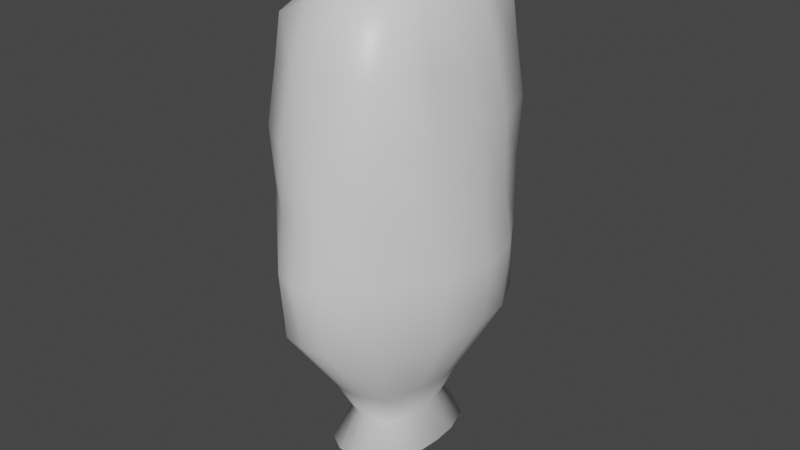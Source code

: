 # Source: Pillow1.blend  (saved by Blender 2.82.7; exported with 4.5.12 LTS)
import bpy
from mathutils import Matrix  # noqa: F401  (used for matrix-valued properties, if any)

bpy.ops.wm.read_factory_settings(use_empty=True)
scene = bpy.context.scene
scene.name = 'Scene'

# ---- collections
col_collection = bpy.data.collections.new('Collection'); scene.collection.children.link(col_collection)

# ---- materials (node trees are filled in below, after node groups)
mat_material = bpy.data.materials.new('Material')
mat_material.alpha_threshold = 0.0
mat_material.use_transparent_shadow = False
mat_material.line_color = (0.0, 0.0, 0.0, 1.0)

# ---- material node trees
mat_material.use_nodes = True; mat_material.node_tree.nodes.clear()
_N = mat_material.node_tree.nodes; _L = mat_material.node_tree.links
n0 = _N.new('ShaderNodeOutputMaterial'); n0.name = 'Material Output'; n0.location = (300, 300)
n1 = _N.new('ShaderNodeBsdfPrincipled'); n1.name = 'Principled BSDF'; n1.location = (10, 300)
n1.distribution = 'GGX'
n1.subsurface_method = 'BURLEY'
n1.inputs[2].default_value = 0.4
n1.inputs[3].default_value = 1.45
n1.inputs[27].default_value = (0.0, 0.0, 0.0, 1.0)
n1.inputs[28].default_value = 1.0
_L.new(n1.outputs[0], n0.inputs[0])
n0.is_active_output = True

# ---- world
world_world = bpy.data.worlds.new('World'); scene.world = world_world
world_world.use_nodes = True; world_world.node_tree.nodes.clear()
_N = world_world.node_tree.nodes; _L = world_world.node_tree.links
n0 = _N.new('ShaderNodeOutputWorld'); n0.name = 'World Output'; n0.location = (300, 300)
n1 = _N.new('ShaderNodeBackground'); n1.name = 'Background'; n1.location = (10, 300)
n1.inputs[0].default_value = (0.05088, 0.05088, 0.05088, 1.0)
_L.new(n1.outputs[0], n0.inputs[0])
n0.is_active_output = True
world_world.color = (0.05088, 0.05088, 0.05088)
world_world.use_sun_shadow = False
world_world.sun_shadow_jitter_overblur = 0.0

# ---- meshes
me_cube = bpy.data.meshes.new('Cube')
me_cube.from_pydata([(0.9093, 1.343, 3.487), (0.5207, 0.7039, -3.202), (0.9093, -1.252, 3.487), (0.5207, -0.7222, -3.202), (-0.7586, 1.343, 3.487), (-0.396, 0.7039, -3.202), (-0.7586, -1.252, 3.487), (-0.396, -0.7222, -3.202), (-0.4672, 0.3315, -3.218), (-0.4665, -0.003833, -3.218), (-0.4658, -0.3417, -3.218), (0.9217, 0.6351, 3.704), (0.9206, 0.05533, 3.704), (0.9141, -0.5248, 3.704), (-0.7634, -0.5248, 3.704), (-0.7699, 0.05533, 3.704), (-0.7638, 0.6354, 3.704), (0.6008, -0.3417, -3.219), (0.6029, -0.003833, -3.219), (0.6052, 0.3159, -3.215), (0.2553, 0.7999, -3.22), (0.05955, 0.8037, -3.219), (-0.1264, 0.8037, -3.216), (0.408, -1.27, 3.704), (0.07017, -1.27, 3.704), (-0.2674, -1.27, 3.704), (-0.1261, -0.8369, -3.208), (0.05952, -0.8369, -3.211), (0.2453, -0.8369, -3.208), (-0.2674, 1.359, 3.704), (0.07017, 1.359, 3.704), (0.4082, 1.352, 3.704), (0.3531, 0.4902, -3.473), (0.05611, 0.5093, -3.517), (-0.2432, 0.4901, -3.472), (0.3503, -0.001399, -3.517), (0.04421, -0.0004466, -3.62), (-0.2517, -0.001401, -3.517), (0.3514, -0.5066, -3.471), (0.05612, -0.5244, -3.513), (-0.2428, -0.5066, -3.471), (-0.2833, 0.6515, 4.125), (0.06888, 0.6748, 4.197), (0.4224, 0.6515, 4.125), (-0.3025, 0.05636, 4.197), (0.06602, 0.0574, 4.321), (0.4376, 0.05636, 4.197), (-0.2844, -0.54, 4.125), (0.06813, -0.5621, 4.197), (0.4221, -0.54, 4.125), (1.057, 1.382, 1.202), (1.066, 1.382, 0.2715), (1.066, 1.382, -0.8683), (-0.7736, -1.46, -0.8553), (-0.7736, -1.46, 0.2715), (-0.7746, -1.45, 1.196), (0.9255, -1.45, 1.196), (0.9244, -1.46, 0.2715), (0.9244, -1.46, -0.8553), (-0.7658, 1.515, 1.203), (-0.764, 1.525, 0.2715), (-0.764, 1.525, -0.8695), (1.396, 0.6429, 1.108), (1.492, 0.6748, 0.2687), (1.422, 0.6515, -0.7427), (1.446, 0.05596, 1.118), (1.612, 0.0574, 0.2658), (1.492, 0.05636, -0.7311), (1.381, -0.6752, 1.092), (1.447, -0.7018, 0.2697), (1.397, -0.6817, -0.7058), (-1.173, -0.6752, 1.09), (-1.235, -0.7018, 0.2697), (-1.188, -0.6817, -0.7051), (-1.22, 0.05596, 1.116), (-1.385, 0.0574, 0.2658), (-1.266, 0.05636, -0.7298), (-1.168, 0.7673, 1.094), (-1.234, 0.7959, 0.2696), (-1.183, 0.7744, -0.7108), (-0.2466, 1.858, 1.111), (-0.2656, 1.954, 0.2687), (-0.2503, 1.884, -0.7446), (0.09608, 1.908, 1.121), (0.1003, 2.074, 0.2658), (0.09887, 1.954, -0.733), (0.5141, 1.844, 1.098), (0.5375, 1.914, 0.2696), (0.5218, 1.861, -0.7124), (0.4136, -1.841, 1.081), (0.4361, -1.941, 0.2687), (0.4198, -1.868, -0.7244), (0.06628, -1.893, 1.09), (0.06547, -2.065, 0.2658), (0.06619, -1.941, -0.7037), (-0.2792, -1.841, 1.081), (-0.302, -1.941, 0.2687), (-0.2853, -1.868, -0.7245), (0.6753, 0.7929, -2.984), (0.6324, -0.9037, -2.98), (-0.4149, 0.8375, -2.984), (0.8342, 0.3447, -2.955), (0.856, -0.0225, -2.953), (0.8236, -0.4446, -2.945), (-0.5851, -0.4446, -2.944), (-0.604, -0.0225, -2.952), (-0.5834, 0.3919, -2.946), (-0.1017, 1.006, -2.956), (0.1118, 1.028, -2.954), (0.3541, 0.9971, -2.947), (0.3182, -1.096, -2.945), (0.1029, -1.119, -2.939), (-0.1118, -1.096, -2.945), (-0.4179, -0.9037, -2.98), (-0.7666, -1.351, 2.914), (0.9814, 1.363, 2.916), (0.9173, -1.351, 2.914), (-0.7622, 1.429, 2.917), (1.144, 0.639, 2.963), (1.168, 0.05564, 2.965), (1.132, -0.6, 2.951), (-0.9523, -0.6, 2.95), (-0.9847, 0.05564, 2.964), (-0.9532, 0.7013, 2.953), (-0.256, 1.608, 2.965), (0.08079, 1.633, 2.967), (0.4553, 1.598, 2.956), (0.4081, -1.556, 2.94), (0.06859, -1.581, 2.94), (-0.2699, -1.556, 2.94), (-0.2521, -0.6066, -2.495), (0.482, 0.5302, -2.498), (0.439, -0.6066, -2.495), (-0.2492, 0.5739, -2.499), (0.6068, 0.2341, -2.463), (0.6283, -0.007869, -2.46), (0.5982, -0.297, -2.452), (-0.3916, -0.297, -2.452), (-0.4137, -0.007869, -2.46), (-0.3901, 0.2747, -2.454), (-0.04161, 0.7027, -2.464), (0.09973, 0.7242, -2.461), (0.2655, 0.6951, -2.455), (0.2329, -0.7529, -2.456), (0.09011, -0.7752, -2.45), (-0.05204, -0.7529, -2.456), (-0.386, -0.8939, -1.884), (0.6852, 0.7628, -1.891), (0.6125, -0.8939, -1.884), (-0.381, 0.8364, -1.891), (0.8801, 0.3342, -1.828), (0.9161, -0.01552, -1.823), (0.8665, -0.4414, -1.81), (-0.6086, -0.4414, -1.809), (-0.6474, -0.01552, -1.822), (-0.6062, 0.3997, -1.812), (-0.08004, 1.035, -1.829), (0.1247, 1.071, -1.824), (0.3688, 1.023, -1.813), (0.3153, -1.12, -1.818), (0.1081, -1.157, -1.808), (-0.09786, -1.12, -1.818), (1.071, 1.448, 2.061), (0.9674, -1.48, 2.056), (-0.812, 1.553, 2.061), (1.335, 0.6755, 2.036), (1.375, 0.05771, 2.042), (1.321, -0.6744, 2.021), (-1.128, -0.6744, 2.02), (-1.169, 0.05771, 2.04), (-1.125, 0.7741, 2.023), (-0.2707, 1.829, 2.038), (0.088, 1.868, 2.045), (0.5064, 1.816, 2.026), (0.4284, -1.794, 2.009), (0.06583, -1.835, 2.014), (-0.2953, -1.794, 2.009), (-0.819, -1.48, 2.056)], [], [(47, 14, 6, 25), (129, 25, 6, 114), (123, 16, 4, 117), (38, 17, 3, 28), (120, 13, 2, 116), (126, 31, 0, 115), (115, 0, 11, 118), (118, 11, 12, 119), (119, 12, 13, 120), (20, 1, 19, 32), (32, 19, 18, 35), (35, 18, 17, 38), (114, 6, 14, 121), (121, 14, 15, 122), (122, 15, 16, 123), (29, 4, 16, 41), (41, 16, 15, 44), (44, 15, 14, 47), (12, 46, 49, 13), (46, 45, 48, 49), (45, 44, 47, 48), (11, 43, 46, 12), (43, 42, 45, 46), (42, 41, 44, 45), (0, 31, 43, 11), (31, 30, 42, 43), (30, 29, 41, 42), (9, 37, 40, 10), (37, 36, 39, 40), (36, 35, 38, 39), (8, 34, 37, 9), (34, 33, 36, 37), (33, 32, 35, 36), (5, 22, 34, 8), (22, 21, 33, 34), (21, 20, 32, 33), (117, 4, 29, 124), (124, 29, 30, 125), (125, 30, 31, 126), (10, 40, 26, 7), (40, 39, 27, 26), (39, 38, 28, 27), (116, 2, 23, 127), (127, 23, 24, 128), (128, 24, 25, 129), (13, 49, 23, 2), (49, 48, 24, 23), (48, 47, 25, 24), (160, 94, 97, 161), (94, 93, 96, 97), (93, 92, 95, 96), (159, 91, 94, 160), (91, 90, 93, 94), (90, 89, 92, 93), (148, 58, 91, 159), (58, 57, 90, 91), (57, 56, 89, 90), (157, 85, 88, 158), (85, 84, 87, 88), (84, 83, 86, 87), (156, 82, 85, 157), (82, 81, 84, 85), (81, 80, 83, 84), (149, 61, 82, 156), (61, 60, 81, 82), (60, 59, 80, 81), (154, 76, 79, 155), (76, 75, 78, 79), (75, 74, 77, 78), (153, 73, 76, 154), (73, 72, 75, 76), (72, 71, 74, 75), (146, 53, 73, 153), (53, 54, 72, 73), (54, 55, 71, 72), (151, 67, 70, 152), (67, 66, 69, 70), (66, 65, 68, 69), (150, 64, 67, 151), (64, 63, 66, 67), (63, 62, 65, 66), (147, 52, 64, 150), (52, 51, 63, 64), (51, 50, 62, 63), (158, 88, 52, 147), (88, 87, 51, 52), (87, 86, 50, 51), (152, 70, 58, 148), (70, 69, 57, 58), (69, 68, 56, 57), (155, 79, 61, 149), (79, 78, 60, 61), (78, 77, 59, 60), (161, 97, 53, 146), (97, 96, 54, 53), (96, 95, 55, 54), (26, 112, 113, 7), (8, 106, 100, 5), (17, 103, 99, 3), (20, 109, 98, 1), (1, 98, 101, 19), (19, 101, 102, 18), (18, 102, 103, 17), (7, 113, 104, 10), (10, 104, 105, 9), (9, 105, 106, 8), (5, 100, 107, 22), (22, 107, 108, 21), (21, 108, 109, 20), (3, 99, 110, 28), (28, 110, 111, 27), (27, 111, 112, 26), (175, 128, 129, 176), (174, 127, 128, 175), (163, 116, 127, 174), (172, 125, 126, 173), (171, 124, 125, 172), (164, 117, 124, 171), (169, 122, 123, 170), (168, 121, 122, 169), (177, 114, 121, 168), (166, 119, 120, 167), (165, 118, 119, 166), (162, 115, 118, 165), (173, 126, 115, 162), (167, 120, 116, 163), (170, 123, 117, 164), (176, 129, 114, 177), (112, 145, 130, 113), (106, 139, 133, 100), (103, 136, 132, 99), (109, 142, 131, 98), (98, 131, 134, 101), (101, 134, 135, 102), (102, 135, 136, 103), (113, 130, 137, 104), (104, 137, 138, 105), (105, 138, 139, 106), (100, 133, 140, 107), (107, 140, 141, 108), (108, 141, 142, 109), (99, 132, 143, 110), (110, 143, 144, 111), (111, 144, 145, 112), (145, 161, 146, 130), (139, 155, 149, 133), (136, 152, 148, 132), (142, 158, 147, 131), (131, 147, 150, 134), (134, 150, 151, 135), (135, 151, 152, 136), (130, 146, 153, 137), (137, 153, 154, 138), (138, 154, 155, 139), (133, 149, 156, 140), (140, 156, 157, 141), (141, 157, 158, 142), (132, 148, 159, 143), (143, 159, 160, 144), (144, 160, 161, 145), (95, 176, 177, 55), (77, 170, 164, 59), (68, 167, 163, 56), (86, 173, 162, 50), (50, 162, 165, 62), (62, 165, 166, 65), (65, 166, 167, 68), (55, 177, 168, 71), (71, 168, 169, 74), (74, 169, 170, 77), (59, 164, 171, 80), (80, 171, 172, 83), (83, 172, 173, 86), (56, 163, 174, 89), (89, 174, 175, 92), (92, 175, 176, 95)])
me_cube.polygons.foreach_set('use_smooth', [True] * 176)
_uv = me_cube.uv_layers.new(name='UVMap')
_uv.uv.foreach_set('vector', [0.8125, 0.6875, 0.875, 0.6875, 0.875, 0.75, 0.8125, 0.75, 0.5937, 0.9375, 0.625, 0.9375, 0.625, 1.0, 0.5938, 1.0, 0.5938, 0.1875, 0.625, 0.1875, 0.625, 0.25, 0.5938, 0.25, 0.3125, 0.6875, 0.375, 0.6875, 0.375, 0.75, 0.3125, 0.75, 0.5938, 0.6875, 0.625, 0.6875, 0.625, 0.75, 0.5938, 0.75, 0.5937, 0.4375, 0.625, 0.4375, 0.625, 0.5, 0.5937, 0.5, 0.5937, 0.5, 0.625, 0.5, 0.625, 0.5625, 0.5938, 0.5625, 0.5938, 0.5625, 0.625, 0.5625, 0.625, 0.625, 0.5938, 0.625, 0.5938, 0.625, 0.625, 0.625, 0.625, 0.6875, 0.5938, 0.6875, 0.3125, 0.5, 0.375, 0.5, 0.375, 0.5625, 0.3125, 0.5625, 0.3125, 0.5625, 0.375, 0.5625, 0.375, 0.625, 0.3125, 0.625, 0.3125, 0.625, 0.375, 0.625, 0.375, 0.6875, 0.3125, 0.6875, 0.5938, 0.0, 0.625, 0.0, 0.625, 0.0625, 0.5938, 0.0625, 0.5938, 0.0625, 0.625, 0.0625, 0.625, 0.125, 0.5938, 0.125, 0.5938, 0.125, 0.625, 0.125, 0.625, 0.1875, 0.5938, 0.1875, 0.8125, 0.5, 0.875, 0.5, 0.875, 0.5625, 0.8125, 0.5625, 0.8125, 0.5625, 0.875, 0.5625, 0.875, 0.625, 0.8125, 0.625, 0.8125, 0.625, 0.875, 0.625, 0.875, 0.6875, 0.8125, 0.6875, 0.625, 0.625, 0.6875, 0.625, 0.6875, 0.6875, 0.625, 0.6875, 0.6875, 0.625, 0.75, 0.625, 0.75, 0.6875, 0.6875, 0.6875, 0.75, 0.625, 0.8125, 0.625, 0.8125, 0.6875, 0.75, 0.6875, 0.625, 0.5625, 0.6875, 0.5625, 0.6875, 0.625, 0.625, 0.625, 0.6875, 0.5625, 0.75, 0.5625, 0.75, 0.625, 0.6875, 0.625, 0.75, 0.5625, 0.8125, 0.5625, 0.8125, 0.625, 0.75, 0.625, 0.625, 0.5, 0.6875, 0.5, 0.6875, 0.5625, 0.625, 0.5625, 0.6875, 0.5, 0.75, 0.5, 0.75, 0.5625, 0.6875, 0.5625, 0.75, 0.5, 0.8125, 0.5, 0.8125, 0.5625, 0.75, 0.5625, 0.125, 0.625, 0.1875, 0.625, 0.1875, 0.6875, 0.125, 0.6875, 0.1875, 0.625, 0.25, 0.625, 0.25, 0.6875, 0.1875, 0.6875, 0.25, 0.625, 0.3125, 0.625, 0.3125, 0.6875, 0.25, 0.6875, 0.125, 0.5625, 0.1875, 0.5625, 0.1875, 0.625, 0.125, 0.625, 0.1875, 0.5625, 0.25, 0.5625, 0.25, 0.625, 0.1875, 0.625, 0.25, 0.5625, 0.3125, 0.5625, 0.3125, 0.625, 0.25, 0.625, 0.125, 0.5, 0.1875, 0.5, 0.1875, 0.5625, 0.125, 0.5625, 0.1875, 0.5, 0.25, 0.5, 0.25, 0.5625, 0.1875, 0.5625, 0.25, 0.5, 0.3125, 0.5, 0.3125, 0.5625, 0.25, 0.5625, 0.5938, 0.25, 0.625, 0.25, 0.625, 0.3125, 0.5938, 0.3125, 0.5938, 0.3125, 0.625, 0.3125, 0.625, 0.375, 0.5937, 0.375, 0.5937, 0.375, 0.625, 0.375, 0.625, 0.4375, 0.5937, 0.4375, 0.125, 0.6875, 0.1875, 0.6875, 0.1875, 0.75, 0.125, 0.75, 0.1875, 0.6875, 0.25, 0.6875, 0.25, 0.75, 0.1875, 0.75, 0.25, 0.6875, 0.3125, 0.6875, 0.3125, 0.75, 0.25, 0.75, 0.5938, 0.75, 0.625, 0.75, 0.625, 0.8125, 0.5938, 0.8125, 0.5938, 0.8125, 0.625, 0.8125, 0.625, 0.875, 0.5938, 0.875, 0.5938, 0.875, 0.625, 0.875, 0.625, 0.9375, 0.5937, 0.9375, 0.625, 0.6875, 0.6875, 0.6875, 0.6875, 0.75, 0.625, 0.75, 0.6875, 0.6875, 0.75, 0.6875, 0.75, 0.75, 0.6875, 0.75, 0.75, 0.6875, 0.8125, 0.6875, 0.8125, 0.75, 0.75, 0.75, 0.4297, 0.875, 0.4375, 0.875, 0.4375, 0.9375, 0.4297, 0.9375, 0.4375, 0.875, 0.5, 0.875, 0.5, 0.9375, 0.4375, 0.9375, 0.5, 0.875, 0.5625, 0.875, 0.5625, 0.9375, 0.5, 0.9375, 0.4297, 0.8125, 0.4375, 0.8125, 0.4375, 0.875, 0.4297, 0.875, 0.4375, 0.8125, 0.5, 0.8125, 0.5, 0.875, 0.4375, 0.875, 0.5, 0.8125, 0.5625, 0.8125, 0.5625, 0.875, 0.5, 0.875, 0.4297, 0.75, 0.4375, 0.75, 0.4375, 0.8125, 0.4297, 0.8125, 0.4375, 0.75, 0.5, 0.75, 0.5, 0.8125, 0.4375, 0.8125, 0.5, 0.75, 0.5625, 0.75, 0.5625, 0.8125, 0.5, 0.8125, 0.4297, 0.375, 0.4375, 0.375, 0.4375, 0.4375, 0.4297, 0.4375, 0.4375, 0.375, 0.5, 0.375, 0.5, 0.4375, 0.4375, 0.4375, 0.5, 0.375, 0.5625, 0.375, 0.5625, 0.4375, 0.5, 0.4375, 0.4297, 0.3125, 0.4375, 0.3125, 0.4375, 0.375, 0.4297, 0.375, 0.4375, 0.3125, 0.5, 0.3125, 0.5, 0.375, 0.4375, 0.375, 0.5, 0.3125, 0.5625, 0.3125, 0.5625, 0.375, 0.5, 0.375, 0.4297, 0.25, 0.4375, 0.25, 0.4375, 0.3125, 0.4297, 0.3125, 0.4375, 0.25, 0.5, 0.25, 0.5, 0.3125, 0.4375, 0.3125, 0.5, 0.25, 0.5625, 0.25, 0.5625, 0.3125, 0.5, 0.3125, 0.4297, 0.125, 0.4375, 0.125, 0.4375, 0.1875, 0.4297, 0.1875, 0.4375, 0.125, 0.5, 0.125, 0.5, 0.1875, 0.4375, 0.1875, 0.5, 0.125, 0.5625, 0.125, 0.5625, 0.1875, 0.5, 0.1875, 0.4297, 0.0625, 0.4375, 0.0625, 0.4375, 0.125, 0.4297, 0.125, 0.4375, 0.0625, 0.5, 0.0625, 0.5, 0.125, 0.4375, 0.125, 0.5, 0.0625, 0.5625, 0.0625, 0.5625, 0.125, 0.5, 0.125, 0.4297, 0.0, 0.4375, 0.0, 0.4375, 0.0625, 0.4297, 0.0625, 0.4375, 0.0, 0.5, 0.0, 0.5, 0.0625, 0.4375, 0.0625, 0.5, 0.0, 0.5625, 0.0, 0.5625, 0.0625, 0.5, 0.0625, 0.4297, 0.625, 0.4375, 0.625, 0.4375, 0.6875, 0.4297, 0.6875, 0.4375, 0.625, 0.5, 0.625, 0.5, 0.6875, 0.4375, 0.6875, 0.5, 0.625, 0.5625, 0.625, 0.5625, 0.6875, 0.5, 0.6875, 0.4297, 0.5625, 0.4375, 0.5625, 0.4375, 0.625, 0.4297, 0.625, 0.4375, 0.5625, 0.5, 0.5625, 0.5, 0.625, 0.4375, 0.625, 0.5, 0.5625, 0.5625, 0.5625, 0.5625, 0.625, 0.5, 0.625, 0.4297, 0.5, 0.4375, 0.5, 0.4375, 0.5625, 0.4297, 0.5625, 0.4375, 0.5, 0.5, 0.5, 0.5, 0.5625, 0.4375, 0.5625, 0.5, 0.5, 0.5625, 0.5, 0.5625, 0.5625, 0.5, 0.5625, 0.4297, 0.4375, 0.4375, 0.4375, 0.4375, 0.5, 0.4297, 0.5, 0.4375, 0.4375, 0.5, 0.4375, 0.5, 0.5, 0.4375, 0.5, 0.5, 0.4375, 0.5625, 0.4375, 0.5625, 0.5, 0.5, 0.5, 0.4297, 0.6875, 0.4375, 0.6875, 0.4375, 0.75, 0.4297, 0.75, 0.4375, 0.6875, 0.5, 0.6875, 0.5, 0.75, 0.4375, 0.75, 0.5, 0.6875, 0.5625, 0.6875, 0.5625, 0.75, 0.5, 0.75, 0.4297, 0.1875, 0.4375, 0.1875, 0.4375, 0.25, 0.4297, 0.25, 0.4375, 0.1875, 0.5, 0.1875, 0.5, 0.25, 0.4375, 0.25, 0.5, 0.1875, 0.5625, 0.1875, 0.5625, 0.25, 0.5, 0.25, 0.4297, 0.9375, 0.4375, 0.9375, 0.4375, 1.0, 0.4297, 1.0, 0.4375, 0.9375, 0.5, 0.9375, 0.5, 1.0, 0.4375, 1.0, 0.5, 0.9375, 0.5625, 0.9375, 0.5625, 1.0, 0.5, 1.0, 0.375, 0.9375, 0.4062, 0.9375, 0.4062, 1.0, 0.375, 1.0, 0.375, 0.1875, 0.4062, 0.1875, 0.4062, 0.25, 0.375, 0.25, 0.375, 0.6875, 0.4062, 0.6875, 0.4063, 0.75, 0.375, 0.75, 0.375, 0.4375, 0.4062, 0.4375, 0.4062, 0.5, 0.375, 0.5, 0.375, 0.5, 0.4062, 0.5, 0.4062, 0.5625, 0.375, 0.5625, 0.375, 0.5625, 0.4062, 0.5625, 0.4062, 0.625, 0.375, 0.625, 0.375, 0.625, 0.4062, 0.625, 0.4062, 0.6875, 0.375, 0.6875, 0.375, 0.0, 0.4062, 0.0, 0.4062, 0.0625, 0.375, 0.0625, 0.375, 0.0625, 0.4062, 0.0625, 0.4062, 0.125, 0.375, 0.125, 0.375, 0.125, 0.4062, 0.125, 0.4062, 0.1875, 0.375, 0.1875, 0.375, 0.25, 0.4062, 0.25, 0.4063, 0.3125, 0.375, 0.3125, 0.375, 0.3125, 0.4063, 0.3125, 0.4062, 0.375, 0.375, 0.375, 0.375, 0.375, 0.4062, 0.375, 0.4062, 0.4375, 0.375, 0.4375, 0.375, 0.75, 0.4063, 0.75, 0.4062, 0.8125, 0.375, 0.8125, 0.375, 0.8125, 0.4062, 0.8125, 0.4062, 0.875, 0.375, 0.875, 0.375, 0.875, 0.4062, 0.875, 0.4062, 0.9375, 0.375, 0.9375, 0.5781, 0.875, 0.5938, 0.875, 0.5937, 0.9375, 0.5781, 0.9375, 0.5781, 0.8125, 0.5938, 0.8125, 0.5938, 0.875, 0.5781, 0.875, 0.5781, 0.75, 0.5938, 0.75, 0.5938, 0.8125, 0.5781, 0.8125, 0.5781, 0.375, 0.5937, 0.375, 0.5937, 0.4375, 0.5781, 0.4375, 0.5781, 0.3125, 0.5938, 0.3125, 0.5937, 0.375, 0.5781, 0.375, 0.5781, 0.25, 0.5938, 0.25, 0.5938, 0.3125, 0.5781, 0.3125, 0.5781, 0.125, 0.5938, 0.125, 0.5938, 0.1875, 0.5781, 0.1875, 0.5781, 0.0625, 0.5938, 0.0625, 0.5938, 0.125, 0.5781, 0.125, 0.5781, 0.0, 0.5938, 0.0, 0.5938, 0.0625, 0.5781, 0.0625, 0.5781, 0.625, 0.5938, 0.625, 0.5938, 0.6875, 0.5781, 0.6875, 0.5781, 0.5625, 0.5938, 0.5625, 0.5938, 0.625, 0.5781, 0.625, 0.5781, 0.5, 0.5937, 0.5, 0.5938, 0.5625, 0.5781, 0.5625, 0.5781, 0.4375, 0.5937, 0.4375, 0.5937, 0.5, 0.5781, 0.5, 0.5781, 0.6875, 0.5938, 0.6875, 0.5938, 0.75, 0.5781, 0.75, 0.5781, 0.1875, 0.5938, 0.1875, 0.5938, 0.25, 0.5781, 0.25, 0.5781, 0.9375, 0.5937, 0.9375, 0.5938, 1.0, 0.5781, 1.0, 0.4062, 0.9375, 0.4219, 0.9375, 0.4219, 1.0, 0.4062, 1.0, 0.4062, 0.1875, 0.4219, 0.1875, 0.4219, 0.25, 0.4062, 0.25, 0.4062, 0.6875, 0.4219, 0.6875, 0.4219, 0.75, 0.4063, 0.75, 0.4062, 0.4375, 0.4219, 0.4375, 0.4219, 0.5, 0.4062, 0.5, 0.4062, 0.5, 0.4219, 0.5, 0.4219, 0.5625, 0.4062, 0.5625, 0.4062, 0.5625, 0.4219, 0.5625, 0.4219, 0.625, 0.4062, 0.625, 0.4062, 0.625, 0.4219, 0.625, 0.4219, 0.6875, 0.4062, 0.6875, 0.4062, 0.0, 0.4219, 0.0, 0.4219, 0.0625, 0.4062, 0.0625, 0.4062, 0.0625, 0.4219, 0.0625, 0.4219, 0.125, 0.4062, 0.125, 0.4062, 0.125, 0.4219, 0.125, 0.4219, 0.1875, 0.4062, 0.1875, 0.4062, 0.25, 0.4219, 0.25, 0.4219, 0.3125, 0.4063, 0.3125, 0.4063, 0.3125, 0.4219, 0.3125, 0.4219, 0.375, 0.4062, 0.375, 0.4062, 0.375, 0.4219, 0.375, 0.4219, 0.4375, 0.4062, 0.4375, 0.4063, 0.75, 0.4219, 0.75, 0.4219, 0.8125, 0.4062, 0.8125, 0.4062, 0.8125, 0.4219, 0.8125, 0.4219, 0.875, 0.4062, 0.875, 0.4062, 0.875, 0.4219, 0.875, 0.4219, 0.9375, 0.4062, 0.9375, 0.4219, 0.9375, 0.4297, 0.9375, 0.4297, 1.0, 0.4219, 1.0, 0.4219, 0.1875, 0.4297, 0.1875, 0.4297, 0.25, 0.4219, 0.25, 0.4219, 0.6875, 0.4297, 0.6875, 0.4297, 0.75, 0.4219, 0.75, 0.4219, 0.4375, 0.4297, 0.4375, 0.4297, 0.5, 0.4219, 0.5, 0.4219, 0.5, 0.4297, 0.5, 0.4297, 0.5625, 0.4219, 0.5625, 0.4219, 0.5625, 0.4297, 0.5625, 0.4297, 0.625, 0.4219, 0.625, 0.4219, 0.625, 0.4297, 0.625, 0.4297, 0.6875, 0.4219, 0.6875, 0.4219, 0.0, 0.4297, 0.0, 0.4297, 0.0625, 0.4219, 0.0625, 0.4219, 0.0625, 0.4297, 0.0625, 0.4297, 0.125, 0.4219, 0.125, 0.4219, 0.125, 0.4297, 0.125, 0.4297, 0.1875, 0.4219, 0.1875, 0.4219, 0.25, 0.4297, 0.25, 0.4297, 0.3125, 0.4219, 0.3125, 0.4219, 0.3125, 0.4297, 0.3125, 0.4297, 0.375, 0.4219, 0.375, 0.4219, 0.375, 0.4297, 0.375, 0.4297, 0.4375, 0.4219, 0.4375, 0.4219, 0.75, 0.4297, 0.75, 0.4297, 0.8125, 0.4219, 0.8125, 0.4219, 0.8125, 0.4297, 0.8125, 0.4297, 0.875, 0.4219, 0.875, 0.4219, 0.875, 0.4297, 0.875, 0.4297, 0.9375, 0.4219, 0.9375, 0.5625, 0.9375, 0.5781, 0.9375, 0.5781, 1.0, 0.5625, 1.0, 0.5625, 0.1875, 0.5781, 0.1875, 0.5781, 0.25, 0.5625, 0.25, 0.5625, 0.6875, 0.5781, 0.6875, 0.5781, 0.75, 0.5625, 0.75, 0.5625, 0.4375, 0.5781, 0.4375, 0.5781, 0.5, 0.5625, 0.5, 0.5625, 0.5, 0.5781, 0.5, 0.5781, 0.5625, 0.5625, 0.5625, 0.5625, 0.5625, 0.5781, 0.5625, 0.5781, 0.625, 0.5625, 0.625, 0.5625, 0.625, 0.5781, 0.625, 0.5781, 0.6875, 0.5625, 0.6875, 0.5625, 0.0, 0.5781, 0.0, 0.5781, 0.0625, 0.5625, 0.0625, 0.5625, 0.0625, 0.5781, 0.0625, 0.5781, 0.125, 0.5625, 0.125, 0.5625, 0.125, 0.5781, 0.125, 0.5781, 0.1875, 0.5625, 0.1875, 0.5625, 0.25, 0.5781, 0.25, 0.5781, 0.3125, 0.5625, 0.3125, 0.5625, 0.3125, 0.5781, 0.3125, 0.5781, 0.375, 0.5625, 0.375, 0.5625, 0.375, 0.5781, 0.375, 0.5781, 0.4375, 0.5625, 0.4375, 0.5625, 0.75, 0.5781, 0.75, 0.5781, 0.8125, 0.5625, 0.8125, 0.5625, 0.8125, 0.5781, 0.8125, 0.5781, 0.875, 0.5625, 0.875, 0.5625, 0.875, 0.5781, 0.875, 0.5781, 0.9375, 0.5625, 0.9375])
me_cube.materials.append(mat_material)
me_cube.use_remesh_preserve_volume = False
me_cube.use_remesh_preserve_attributes = False
me_cube.use_mirror_vertex_groups = False
me_cube.update()
arm_armature = bpy.data.armatures.new('Armature')  # bones are not reproduced

# ---- objects
ob_pillow1 = bpy.data.objects.new('Pillow1', me_cube)
ob_pillowarmature = bpy.data.objects.new('PillowArmature', arm_armature)

# ---- transforms, parenting, visibility, modifiers, constraints
ob_pillow1.parent = ob_pillowarmature
ob_pillow1.matrix_parent_inverse = Matrix(((1.0, -0.0, 0.0, -0.0), (-0.0, 1.0, -0.0, 0.0), (0.0, -0.0, 1.0, 0.5601), (-0.0, 0.0, -0.0, 1.0)))
ob_pillow1.location = (0.0, 0.0, 1.804)
ob_pillow1.scale = (0.7784, 0.7784, 0.7784)
ob_pillow1.lock_rotations_4d = False
ob_pillow1.empty_display_type = 'ARROWS'
ob_pillow1.lineart.crease_threshold = 0.0
_vg = ob_pillow1.vertex_groups.new(name='PillowBone')
for _i, _w in zip([1, 3, 5, 7, 8, 9, 10, 17, 18, 19, 20, 21, 22, 26, 27, 28, 32, 33, 34, 35, 36, 37, 38, 39, 40, 52, 53, 58, 61, 64, 67, 70, 73, 79, 82, 85, 88, 91, 94, 97, 98, 99, 100, 101, 102, 103, 104, 105, 106, 107, 108, 109, 110, 111, 112, 113, 130, 131, 132, 133, 134, 135, 136, 137, 138, 139, 140, 141, 142, 143, 144, 145, 146, 147, 148, 149, 150, 151, 152, 153, 154, 155, 156, 157, 158, 159, 160, 161], [0.9651, 0.9656, 0.9736, 0.969, 0.9839, 0.9884, 0.9826, 0.9749, 0.9792, 0.975, 0.9697, 0.9718, 0.972, 0.9691, 0.9691, 0.9671, 0.9848, 0.9879, 0.9874, 0.9907, 0.9936, 0.9934, 0.9836, 0.987, 0.9868, 0.03746, 0.03165, 0.04791, 0.02841, 0.02647, 0.02555, 0.02535, 0.004078, 0.00223, 0.01551, 0.01532, 0.01675, 0.02293, 0.01812, 0.0194, 0.9464, 0.9431, 0.9565, 0.9478, 0.9502, 0.9452, 0.9617, 0.9736, 0.9655, 0.9466, 0.944, 0.9419, 0.9375, 0.9371, 0.9394, 0.949, 0.8538, 0.8428, 0.838, 0.8627, 0.8462, 0.8529, 0.8402, 0.8815, 0.9088, 0.8859, 0.8316, 0.8265, 0.821, 0.8148, 0.8138, 0.8192, 0.1783, 0.1877, 0.1945, 0.1686, 0.1684, 0.1669, 0.1667, 0.1329, 0.1203, 0.1254, 0.1555, 0.1551, 0.1546, 0.1682, 0.1607, 0.16]): _vg.add([_i], _w, 'REPLACE')
_vg = ob_pillow1.vertex_groups.new(name='PillowBone.001')
for _i, _w in zip([1, 3, 5, 7, 20, 21, 22, 26, 27, 28, 50, 51, 52, 53, 54, 55, 56, 57, 58, 59, 60, 61, 62, 63, 64, 65, 66, 67, 68, 69, 70, 71, 72, 73, 74, 75, 76, 77, 78, 79, 80, 81, 82, 83, 84, 85, 86, 87, 88, 89, 90, 91, 92, 93, 94, 95, 96, 97, 98, 99, 100, 101, 102, 103, 104, 105, 106, 107, 108, 109, 110, 111, 112, 113, 130, 131, 132, 133, 134, 135, 136, 137, 138, 139, 140, 141, 142, 143, 144, 145, 146, 147, 148, 149, 150, 151, 152, 153, 154, 155, 156, 157, 158, 159, 160, 161, 162, 163, 164, 165, 166, 167, 171, 172, 173, 174, 175, 176, 177], [0.01605, 0.01503, 0.0003831, 0.008779, 0.007372, 0.003382, 0.003086, 0.00847, 0.008273, 0.01206, 0.08348, 0.2292, 0.7215, 0.7321, 0.2256, 0.07914, 0.08357, 0.2301, 0.7122, 0.08027, 0.2287, 0.7259, 0.08348, 0.2274, 0.7152, 0.07843, 0.2277, 0.7254, 0.08508, 0.2277, 0.711, 0.0726, 0.2142, 0.7414, 0.06338, 0.2108, 0.7706, 0.07533, 0.2175, 0.7415, 0.09941, 0.2453, 0.6791, 0.1004, 0.2494, 0.6705, 0.1031, 0.247, 0.6671, 0.1032, 0.2467, 0.6711, 0.1027, 0.2496, 0.6649, 0.102, 0.2454, 0.675, 0.05069, 0.0537, 0.03294, 0.04888, 0.04438, 0.05189, 0.02342, 0.0008563, 0.01623, 0.05056, 0.05299, 0.05489, 0.05883, 0.05919, 0.05717, 0.04664, 0.1391, 0.1487, 0.153, 0.1314, 0.1459, 0.1398, 0.1513, 0.114, 0.08836, 0.11, 0.1593, 0.1637, 0.1687, 0.1737, 0.1749, 0.1705, 0.7814, 0.7689, 0.7592, 0.7945, 0.7898, 0.7939, 0.7888, 0.8365, 0.858, 0.8459, 0.7925, 0.7903, 0.7904, 0.771, 0.7776, 0.783, 0.01552, 0.01452, 0.01122, 0.006154, 0.000541, 0.006635, 0.02164, 0.02356, 0.02558, 0.02415, 0.02405, 0.02251, 0.008561]): _vg.add([_i], _w, 'REPLACE')
_vg = ob_pillow1.vertex_groups.new(name='PillowBone.002')
for _i, _w in zip([0, 2, 4, 6, 11, 12, 13, 14, 15, 16, 23, 24, 25, 29, 30, 31, 41, 42, 43, 49, 50, 51, 52, 53, 54, 55, 56, 57, 58, 59, 60, 61, 62, 63, 64, 65, 66, 67, 68, 69, 70, 71, 72, 73, 74, 75, 76, 77, 78, 79, 80, 81, 82, 83, 84, 85, 86, 87, 88, 89, 90, 91, 92, 93, 94, 95, 96, 97, 114, 115, 116, 117, 118, 119, 120, 121, 122, 123, 124, 125, 126, 127, 128, 129, 146, 147, 148, 149, 150, 151, 152, 153, 155, 156, 157, 158, 159, 160, 161, 162, 163, 164, 165, 166, 167, 168, 169, 170, 171, 172, 173, 174, 175, 176, 177], [0.1525, 0.144, 0.146, 0.1359, 0.08031, 0.06099, 0.07372, 0.06034, 0.04069, 0.06887, 0.09937, 0.09495, 0.0978, 0.1054, 0.1044, 0.1097, 0.01082, 0.005066, 0.01853, 0.006062, 0.8097, 0.7226, 0.2238, 0.2175, 0.731, 0.8211, 0.8103, 0.7208, 0.2279, 0.8172, 0.7267, 0.2247, 0.8327, 0.7302, 0.2364, 0.8415, 0.7319, 0.2274, 0.8325, 0.7302, 0.241, 0.8596, 0.7543, 0.224, 0.8745, 0.7611, 0.1985, 0.8536, 0.7497, 0.2244, 0.8011, 0.705, 0.2742, 0.7972, 0.6995, 0.2822, 0.7965, 0.7015, 0.2847, 0.7998, 0.7023, 0.2783, 0.7997, 0.6999, 0.2866, 0.8032, 0.7054, 0.2768, 0.2586, 0.2735, 0.2653, 0.268, 0.2191, 0.1983, 0.2161, 0.1974, 0.1715, 0.2071, 0.2541, 0.2543, 0.2594, 0.2544, 0.2519, 0.2514, 0.02709, 0.03282, 0.0386, 0.02056, 0.03002, 0.02516, 0.03526, 0.00906, 0.005332, 0.04918, 0.05208, 0.05238, 0.05801, 0.05896, 0.05452, 0.6972, 0.6988, 0.7045, 0.7317, 0.7413, 0.7344, 0.7619, 0.7749, 0.7523, 0.7028, 0.6981, 0.7016, 0.7083, 0.7073, 0.7111, 0.7084]): _vg.add([_i], _w, 'REPLACE')
_vg = ob_pillow1.vertex_groups.new(name='PillowBone.003')
for _i, _w in zip([0, 2, 4, 6, 11, 12, 13, 14, 15, 16, 23, 24, 25, 29, 30, 31, 41, 42, 43, 44, 45, 46, 47, 48, 49, 50, 51, 54, 55, 56, 57, 59, 60, 62, 63, 65, 66, 68, 69, 71, 74, 77, 80, 81, 83, 84, 86, 87, 89, 90, 92, 93, 95, 96, 114, 115, 116, 117, 118, 119, 120, 121, 122, 123, 124, 125, 126, 127, 128, 129, 162, 163, 164, 165, 166, 167, 168, 169, 170, 171, 172, 173, 174, 175, 176, 177], [0.8401, 0.8493, 0.8476, 0.8583, 0.9161, 0.9364, 0.9231, 0.9375, 0.9531, 0.9285, 0.8959, 0.9005, 0.8977, 0.8897, 0.8906, 0.885, 0.9683, 0.9712, 0.9642, 0.9892, 0.9911, 0.984, 0.9756, 0.9782, 0.9707, 0.1023, 0.02117, 0.01413, 0.09591, 0.1013, 0.02078, 0.09878, 0.01738, 0.07939, 0.01048, 0.07586, 0.006757, 0.07771, 0.009368, 0.06486, 0.05973, 0.06803, 0.0947, 0.0258, 0.09746, 0.02756, 0.09517, 0.02789, 0.09143, 0.02543, 0.09212, 0.0249, 0.0896, 0.02316, 0.7303, 0.7132, 0.722, 0.7201, 0.7716, 0.7938, 0.7748, 0.7961, 0.8235, 0.7856, 0.7333, 0.7326, 0.7271, 0.7328, 0.7353, 0.7362, 0.2683, 0.2671, 0.2635, 0.2387, 0.2321, 0.2357, 0.2149, 0.2061, 0.223, 0.2596, 0.2633, 0.2587, 0.2526, 0.2537, 0.2508, 0.2609]): _vg.add([_i], _w, 'REPLACE')
_m = ob_pillow1.modifiers.new('Armature', 'ARMATURE')
_m.object = ob_pillowarmature
ob_pillowarmature.location = (0.0, 0.0, -0.5601)
ob_pillowarmature.show_in_front = True
ob_pillowarmature.lineart.crease_threshold = 0.0

# ---- collection membership
col_collection.objects.link(ob_pillow1)
col_collection.objects.link(ob_pillowarmature)

# ---- scene / render settings (as saved in the file)
scene.frame_start = 1; scene.frame_end = 250; scene.frame_set(1)
scene.render.engine = 'BLENDER_EEVEE_NEXT'
scene.cycles.use_denoising = False
scene.cycles.samples = 128
scene.cycles.sampling_pattern = 'TABULATED_SOBOL'
scene.cycles.use_adaptive_sampling = False
scene.cycles.use_light_tree = False
scene.view_settings.view_transform = 'Filmic'
bpy.context.view_layer.update()

# ---- added for rendering (the .blend has no active camera and no usable light): camera, sun
cam_auto = bpy.data.cameras.new('AutoCamera')
cam_auto.lens = 50.0
cam_auto.sensor_width = 36.0
cam_auto.clip_end = 1000.0
ob_auto_camera = bpy.data.objects.new('AutoCamera', cam_auto)
scene.collection.objects.link(ob_auto_camera)
ob_auto_camera.location = (6.88897, -8.15757, 7.51742)
ob_auto_camera.rotation_euler = (1.09748, -7.21219e-08, 0.694738)
scene.camera = ob_auto_camera
light_auto_sun = bpy.data.lights.new('AutoSun', 'SUN')
light_auto_sun.energy = 3.0
light_auto_sun.angle = 0.0523599
ob_auto_sun = bpy.data.objects.new('AutoSun', light_auto_sun)
scene.collection.objects.link(ob_auto_sun)
ob_auto_sun.rotation_euler = (0.872665, 0.174533, 0.523599)
bpy.context.view_layer.update()
